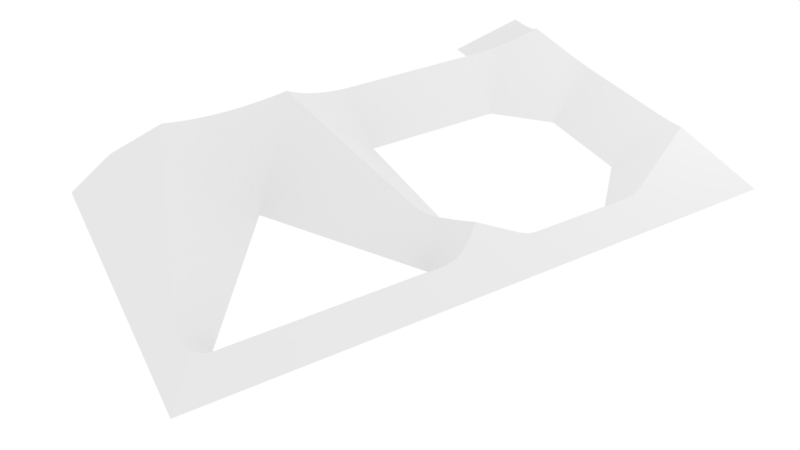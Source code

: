 # Source: MAT.blend  (saved by Blender 2.79.0; exported with 4.5.12 LTS)
import bpy
from mathutils import Matrix  # noqa: F401  (used for matrix-valued properties, if any)

bpy.ops.wm.read_factory_settings(use_empty=True)
scene = bpy.context.scene
scene.name = 'Scene'

# ---- collections
col_collection_1 = bpy.data.collections.new('Collection 1'); scene.collection.children.link(col_collection_1)

# ---- materials (node trees are filled in below, after node groups)
mat_material_001 = bpy.data.materials.new('Material.001')
mat_material_001.alpha_threshold = 0.0
mat_material_001.use_transparent_shadow = False
mat_material_001.roughness = 0.5

# ---- material node trees

# ---- world
world_world = bpy.data.worlds.new('World'); scene.world = world_world
world_world.color = (1.0, 1.0, 1.0)
world_world.use_sun_shadow = False
world_world.sun_shadow_jitter_overblur = 0.0
world_world.cycles.sampling_method = 'MANUAL'

# ---- cameras
cam_camera = bpy.data.cameras.new('Camera')
cam_camera.clip_end = 100.0
cam_camera.lens = 35.0
cam_camera.sensor_width = 32.0
cam_camera.sensor_height = 18.0
cam_camera.ortho_scale = 7.314
cam_camera.dof.focus_distance = 0.0
cam_camera.dof.aperture_fstop = 128.0

# ---- lights
light_lamp = bpy.data.lights.new('Lamp', 'POINT')
light_lamp.transmission_factor = 0.0
light_lamp.cutoff_distance = 30.0
light_lamp.energy = 218.0
light_lamp.shadow_buffer_clip_start = 1.001
light_lamp.shadow_soft_size = 0.1
light_lamp.shadow_maximum_resolution = 0.006
light_lamp.use_absolute_resolution = True

# ---- meshes
me_mat = bpy.data.meshes.new('Mat')
me_mat.from_pydata([(42.8, -51.75, -4.584), (32.8, -51.75, 5.416), (42.8, -61.75, -4.584), (42.8, -41.75, -4.584), (32.8, -41.75, -4.584), (32.3, -41.75, -4.584), (32.3, -51.75, 5.416), (32.3, -40.04, -4.584), (20.58, -40.04, 7.136), (19.87, -41.75, 7.846), (32.3, -39.23, -4.584), (20.91, -39.23, 6.806), (32.3, -37.97, -4.584), (21.34, -37.97, 6.376), (32.3, -35.9, -4.584), (21.87, -35.9, 5.846), (21.81, -36.14, 5.886), (32.3, -36.14, -4.584), (32.3, -33.83, -4.584), (22.2, -33.83, 5.516), (32.3, -31.75, -4.584), (22.3, -31.75, 5.416), (32.3, -1.747, -4.584), (22.3, -1.747, 5.416), (32.3, -0.007385, -4.584), (22.23, -0.007385, 5.486), (32.3, 1.743, -4.584), (22.0, 1.743, 5.716), (32.3, 3.483, -4.584), (21.62, 3.483, 6.096), (21.82, 2.593, 5.896), (32.3, 2.593, -4.584), (32.3, 5.233, -4.584), (21.09, 5.233, 6.626), (32.3, 5.733, -4.584), (20.91, 5.733, 6.806), (32.3, 6.973, -4.584), (20.4, 6.973, 7.316), (20.63, 6.413, 7.086), (32.3, 6.413, -4.584), (32.3, 8.723, -4.584), (19.56, 8.723, 8.156), (32.3, 10.46, -4.584), (18.58, 10.46, 9.136), (32.3, 12.21, -4.584), (17.43, 12.21, 10.29), (32.3, 13.95, -4.584), (16.14, 13.95, 11.58), (32.3, 15.7, -4.584), (14.67, 15.7, 13.05), (32.3, 17.03, -4.584), (15.21, 17.03, 12.51), (32.3, 17.78, -4.584), (15.48, 17.78, 12.24), (32.3, 19.86, -4.584), (16.13, 19.86, 11.59), (32.3, 21.94, -4.584), (16.64, 21.94, 11.08), (32.3, 24.02, -4.584), (17.01, 24.02, 10.71), (32.3, 26.1, -4.584), (17.23, 26.1, 10.49), (32.3, 28.18, -4.584), (17.3, 28.18, 10.42), (32.3, 30.26, -4.584), (17.24, 30.26, 10.48), (32.3, 32.34, -4.584), (17.03, 32.34, 10.69), (32.3, 34.42, -4.584), (16.67, 34.42, 11.05), (32.3, 36.5, -4.584), (16.17, 36.5, 11.55), (32.3, 38.58, -4.584), (15.53, 38.58, 12.19), (32.3, 39.47, -4.584), (15.21, 39.47, 12.51), (32.3, 40.67, -4.584), (14.72, 40.67, 13.0), (32.3, 49.71, -4.584), (23.76, 49.71, 3.956), (32.3, 53.25, -4.584), (30.55, -51.68, 5.496), (28.8, -51.45, 5.726), (27.05, -51.07, 6.106), (27.98, -51.28, 5.876), (25.29, -50.53, 6.646), (24.82, -50.36, 6.816), (23.54, -49.84, 7.336), (24.16, -50.09, 7.066), (21.79, -48.99, 8.176), (20.04, -48.0, 9.176), (18.28, -46.85, 10.33), (18.98, -44.2, 8.956), (29.79, 55.76, -4.584), (27.3, 58.25, -4.584), (12.3, -1.747, -4.584), (13.48, 15.3, 12.51), (12.3, 14.91, 12.08), (13.5, 15.31, 12.52), (12.3, -31.75, -4.584), (12.29, -31.76, -4.584), (11.08, -32.97, -4.584), (9.406, -34.64, -4.584), (7.726, -36.32, -4.584), (2.296, -41.75, -4.584), (10.58, -50.04, 7.126), (2.296, 28.25, -4.584), (13.05, 41.33, 12.35), (11.38, 41.87, 11.78), (13.52, 41.16, 12.52), (11.38, 14.62, 11.79), (9.776, -50.36, 6.816), (8.506, -50.79, 6.376), (6.436, -51.33, 5.846), (6.676, -51.27, 5.896), (4.366, -51.65, 5.526), (2.296, -51.75, 5.416), (11.38, -1.747, -4.584), (8.756, 13.82, 10.99), (8.756, -1.747, -4.584), (-17.7, -41.75, -4.584), (-17.7, -51.75, 5.416), (-17.7, -1.747, -4.584), (-21.54, 4.033, 2.346), (-22.66, 3.203, 2.416), (-20.35, 4.753, 2.426), (-19.08, 5.343, 2.636), (-17.71, 5.813, 2.976), (-19.77, -51.65, 5.526), (-21.84, -51.33, 5.846), (-23.91, -50.79, 6.376), (-22.08, -51.27, 5.886), (-25.18, -50.36, 6.816), (-25.99, -50.04, 7.136), (8.786, 42.66, 11.01), (0.1557, 29.67, -4.584), (-21.92, 12.1, -4.584), (-14.88, 6.663, 3.826), (-19.57, 13.67, -4.584), (-23.09, 11.32, -4.584), (-24.23, 10.56, -4.584), (-25.39, 9.793, -4.584), (-26.55, 9.023, -4.584), (-27.7, 8.253, -4.584), (-23.74, 2.303, 2.556), (-22.65, -6.697, -4.584), (-28.89, -0.4774, 4.226), (-29.95, -3.017, 3.176), (-24.46, -8.507, -4.584), (-21.66, -5.707, -4.584), (-27.45, 0.06261, 3.586), (-21.43, -5.477, -4.584), (-27.13, 0.2026, 3.456), (-20.68, -4.727, -4.584), (-26.12, 0.7026, 3.096), (-19.69, -3.737, -4.584), (-24.89, 1.453, 2.756), (-18.69, -2.737, -4.584), (-27.7, -31.75, -4.584), (-31.85, -35.9, 1.276), (-27.7, 48.25, -4.584), (-32.49, 50.32, 0.626), (-32.7, 48.25, 0.416), (-32.01, 51.99, 1.116), (-31.85, 52.39, 1.276), (-31.44, 52.56, 1.116), (-30.06, 52.98, 0.696), (-28.27, 53.24, 0.436), (-26.48, 53.18, 0.486), (-24.68, 52.79, 0.866), (-32.7, 8.253, 0.416), (-30.56, 1.703, 2.556), (-31.75, 3.883, 1.366), (-32.01, 4.513, 1.116), (-32.47, 6.063, 0.656), (-27.7, -11.75, -4.584), (-32.49, -9.677, 0.626), (-32.7, -11.75, 0.416), (-32.01, -8.007, 1.116), (-31.85, -7.607, 1.276), (-32.7, -31.75, 0.416), (-32.01, -35.49, 1.116), (-32.49, -33.83, 0.636), (23.76, 58.25, -4.584), (14.72, 58.25, -4.584), (13.52, 58.25, -4.584), (13.05, 58.25, -4.584), (11.38, 58.25, -4.584), (-24.68, 58.25, -4.584), (-21.48, 51.82, 1.826), (-21.48, 58.25, -4.584), (-26.48, 58.25, -4.584), (-28.27, 58.25, -4.584), (-30.06, 58.25, -4.584), (-31.44, 58.25, -4.584), (-31.85, 58.25, -4.584), (-37.7, 58.25, -4.584), (-25.99, -61.75, -4.584), (-37.7, -61.75, -4.584), (-25.18, -61.75, -4.584), (-23.91, -61.75, -4.584), (-21.84, -61.75, -4.584), (-22.08, -61.75, -4.584), (-19.77, -61.75, -4.584), (-17.7, -61.75, -4.584), (2.296, -61.75, -4.584), (4.366, -61.75, -4.584), (6.436, -61.75, -4.584), (8.506, -61.75, -4.584), (6.676, -61.75, -4.584), (9.776, -61.75, -4.584), (10.58, -61.75, -4.584), (18.28, -61.75, -4.584), (20.04, -61.75, -4.584), (21.79, -61.75, -4.584), (23.54, -61.75, -4.584), (24.82, -61.75, -4.584), (24.16, -61.75, -4.584), (25.29, -61.75, -4.584), (27.05, -61.75, -4.584), (28.8, -61.75, -4.584), (27.98, -61.75, -4.584), (30.55, -61.75, -4.584), (32.3, -61.75, -4.584), (32.8, -61.75, -4.584), (-37.7, 52.39, -4.584), (-37.7, 51.99, -4.584), (-37.7, 50.32, -4.584), (-37.7, 48.25, -4.584), (-37.7, 8.253, -4.584), (-37.7, 6.063, -4.584), (-37.7, 4.513, -4.584), (-37.7, 3.883, -4.584), (-37.7, 1.703, -4.584), (-37.7, -0.4774, -4.584), (-37.7, -7.607, -4.584), (-31.48, -6.707, 1.646), (-37.7, -6.707, -4.584), (-37.7, -8.007, -4.584), (-37.7, -9.677, -4.584), (-37.7, -11.75, -4.584), (-37.7, -31.75, -4.584), (-37.7, -33.83, -4.584), (-37.7, -35.49, -4.584), (-37.7, -35.9, -4.584), (-37.7, -50.04, -4.584), (-11.05, 7.823, 4.986), (-16.38, 15.8, -4.584), (-14.88, -1.747, -4.584), (-8.284, 8.663, 5.826), (-14.07, 17.34, -4.584), (-11.05, -1.747, -4.584), (-4.454, 9.823, 6.986), (-10.89, 19.46, -4.584), (-8.284, -1.747, -4.584), (-1.674, 10.66, 7.826), (-8.574, 21.0, -4.584), (-4.454, -1.747, -4.584), (2.156, 11.82, 8.986), (-5.394, 23.12, -4.584), (-1.674, -1.747, -4.584), (4.926, 12.66, 9.826), (-3.084, 24.66, -4.584), (2.156, -1.747, -4.584), (0.09574, 26.78, -4.584), (4.926, -1.747, -4.584), (-17.65, 50.66, 2.986), (-17.65, 58.25, -4.584), (-25.04, 46.48, -4.584), (-14.87, 49.82, 3.836), (-14.87, 58.25, -4.584), (-21.85, 44.35, -4.584), (-11.04, 48.66, 4.996), (-11.04, 58.25, -4.584), (-19.54, 42.81, -4.584), (-8.264, 47.82, 5.836), (-8.264, 58.25, -4.584), (-16.36, 40.69, -4.584), (-4.434, 46.66, 6.996), (-4.434, 58.25, -4.584), (-14.04, 39.14, -4.584), (-1.654, 45.82, 7.846), (-1.654, 58.25, -4.584), (-10.86, 37.02, -4.584), (2.176, 44.66, 9.006), (2.176, 58.25, -4.584), (-8.544, 35.47, -4.584), (4.956, 43.82, 9.846), (4.956, 58.25, -4.584), (-5.354, 33.34, -4.584), (8.786, 58.25, -4.584), (-3.044, 31.8, -4.584), (-37.7, -3.017, -4.584), (-27.07, -11.12, -4.584)], [], [(0, 1, 2), (3, 1, 0), (4, 1, 3), (5, 6, 1), (5, 1, 4), (7, 8, 9), (7, 9, 5), (10, 11, 8), (10, 8, 7), (12, 13, 11), (12, 11, 10), (14, 15, 16), (14, 16, 17), (18, 19, 15), (18, 15, 14), (20, 21, 19), (20, 19, 18), (22, 23, 21), (22, 21, 20), (24, 25, 23), (24, 23, 22), (26, 27, 25), (26, 25, 24), (28, 29, 30), (28, 30, 31), (32, 33, 29), (32, 29, 28), (34, 35, 33), (34, 33, 32), (36, 37, 38), (36, 38, 39), (40, 41, 37), (40, 37, 36), (42, 43, 41), (42, 41, 40), (44, 45, 43), (44, 43, 42), (46, 47, 45), (46, 45, 44), (48, 49, 47), (48, 47, 46), (50, 51, 49), (50, 49, 48), (52, 53, 51), (52, 51, 50), (54, 55, 53), (54, 53, 52), (56, 57, 55), (56, 55, 54), (58, 59, 57), (58, 57, 56), (60, 61, 59), (60, 59, 58), (62, 63, 61), (62, 61, 60), (64, 65, 63), (64, 63, 62), (66, 67, 65), (66, 65, 64), (68, 69, 67), (68, 67, 66), (70, 71, 69), (70, 69, 68), (72, 73, 71), (72, 71, 70), (74, 75, 73), (74, 73, 72), (76, 77, 75), (76, 75, 74), (78, 79, 77), (78, 77, 76), (80, 79, 78), (5, 81, 6), (5, 82, 81), (5, 83, 84), (5, 85, 83), (5, 86, 85), (5, 87, 88), (5, 89, 87), (5, 90, 89), (5, 91, 90), (5, 92, 91), (5, 9, 92), (93, 79, 80), (94, 79, 93), (95, 96, 97), (95, 98, 96), (95, 49, 98), (95, 47, 49), (95, 45, 47), (95, 43, 45), (95, 41, 43), (95, 37, 41), (95, 35, 38), (95, 33, 35), (95, 29, 33), (95, 27, 30), (95, 25, 27), (95, 23, 25), (99, 21, 23), (99, 23, 95), (99, 19, 21), (99, 15, 19), (99, 13, 16), (99, 11, 13), (99, 8, 11), (100, 8, 99), (101, 9, 8), (101, 8, 100), (102, 92, 9), (102, 9, 101), (103, 91, 92), (103, 92, 102), (104, 105, 91), (104, 91, 103), (106, 107, 108), (106, 109, 107), (106, 77, 109), (106, 75, 77), (106, 73, 75), (106, 71, 73), (106, 69, 71), (106, 67, 69), (106, 65, 67), (106, 63, 65), (106, 61, 63), (106, 59, 61), (106, 57, 59), (106, 55, 57), (106, 53, 55), (106, 51, 53), (106, 49, 51), (106, 98, 49), (106, 96, 98), (106, 97, 96), (106, 110, 97), (104, 111, 105), (104, 112, 111), (104, 113, 114), (104, 115, 113), (104, 116, 115), (117, 110, 118), (117, 118, 119), (95, 97, 110), (95, 110, 117), (120, 121, 116), (120, 116, 104), (122, 123, 124), (122, 125, 123), (122, 126, 125), (122, 127, 126), (120, 128, 121), (120, 129, 128), (120, 130, 131), (120, 132, 130), (120, 133, 132), (106, 108, 134), (106, 134, 135), (136, 127, 137), (136, 137, 138), (139, 126, 127), (139, 127, 136), (140, 125, 126), (140, 126, 139), (141, 123, 125), (141, 125, 140), (142, 124, 123), (142, 123, 141), (143, 144, 124), (143, 124, 142), (145, 146, 147), (145, 147, 148), (149, 150, 146), (149, 146, 145), (151, 152, 150), (151, 150, 149), (153, 154, 152), (153, 152, 151), (155, 156, 154), (155, 154, 153), (157, 144, 156), (157, 156, 155), (122, 124, 144), (122, 144, 157), (158, 159, 133), (158, 133, 120), (160, 161, 162), (160, 163, 161), (160, 164, 163), (160, 165, 164), (160, 166, 165), (160, 167, 166), (160, 168, 167), (160, 169, 168), (160, 162, 170), (160, 170, 143), (143, 156, 144), (143, 154, 156), (143, 152, 154), (143, 150, 152), (143, 146, 150), (143, 171, 146), (143, 172, 171), (143, 173, 172), (143, 174, 173), (143, 170, 174), (175, 176, 177), (175, 178, 176), (175, 179, 178), (175, 177, 180), (175, 180, 158), (158, 181, 159), (158, 182, 181), (158, 180, 182), (183, 79, 94), (184, 77, 79), (184, 79, 183), (185, 109, 77), (185, 77, 184), (186, 107, 109), (186, 109, 185), (187, 108, 107), (187, 107, 186), (188, 169, 189), (188, 189, 190), (191, 168, 169), (191, 169, 188), (192, 167, 168), (192, 168, 191), (193, 166, 167), (193, 167, 192), (194, 165, 166), (194, 166, 193), (195, 164, 165), (195, 165, 194), (196, 164, 195), (197, 133, 198), (199, 132, 133), (199, 133, 197), (200, 130, 132), (200, 132, 199), (201, 129, 131), (201, 131, 202), (203, 128, 129), (203, 129, 201), (204, 121, 128), (204, 128, 203), (205, 116, 121), (205, 121, 204), (206, 115, 116), (206, 116, 205), (207, 113, 115), (207, 115, 206), (208, 112, 114), (208, 114, 209), (210, 111, 112), (210, 112, 208), (211, 105, 111), (211, 111, 210), (212, 91, 105), (212, 105, 211), (213, 90, 91), (213, 91, 212), (214, 89, 90), (214, 90, 213), (215, 87, 89), (215, 89, 214), (216, 86, 88), (216, 88, 217), (218, 85, 86), (218, 86, 216), (219, 83, 85), (219, 85, 218), (220, 82, 84), (220, 84, 221), (222, 81, 82), (222, 82, 220), (223, 6, 81), (223, 81, 222), (224, 1, 6), (224, 6, 223), (2, 1, 224), (225, 164, 196), (226, 163, 164), (226, 164, 225), (227, 161, 163), (227, 163, 226), (228, 162, 161), (228, 161, 227), (229, 170, 162), (229, 162, 228), (230, 174, 170), (230, 170, 229), (231, 173, 174), (231, 174, 230), (232, 172, 173), (232, 173, 231), (233, 171, 172), (233, 172, 232), (234, 146, 171), (234, 171, 233), (235, 179, 236), (235, 236, 237), (238, 178, 179), (238, 179, 235), (239, 176, 178), (239, 178, 238), (240, 177, 176), (240, 176, 239), (241, 180, 177), (241, 177, 240), (242, 182, 180), (242, 180, 241), (243, 181, 182), (243, 182, 242), (244, 159, 181), (244, 181, 243), (245, 133, 159), (245, 159, 244), (198, 133, 245), (104, 114, 112), (209, 114, 113), (209, 113, 207), (95, 38, 37), (39, 38, 35), (39, 35, 34), (95, 30, 29), (31, 30, 27), (31, 27, 26), (217, 88, 87), (217, 87, 215), (5, 88, 86), (221, 84, 83), (221, 83, 219), (5, 84, 82), (202, 131, 130), (202, 130, 200), (120, 131, 129), (17, 16, 13), (17, 13, 12), (99, 16, 15), (138, 137, 246), (138, 246, 247), (248, 137, 127), (248, 127, 122), (247, 246, 249), (247, 249, 250), (251, 246, 137), (251, 137, 248), (250, 249, 252), (250, 252, 253), (254, 249, 246), (254, 246, 251), (253, 252, 255), (253, 255, 256), (257, 252, 249), (257, 249, 254), (256, 255, 258), (256, 258, 259), (260, 255, 252), (260, 252, 257), (259, 258, 261), (259, 261, 262), (263, 258, 255), (263, 255, 260), (262, 261, 118), (262, 118, 264), (265, 261, 258), (265, 258, 263), (264, 118, 110), (264, 110, 106), (119, 118, 261), (119, 261, 265), (190, 189, 266), (190, 266, 267), (268, 189, 169), (268, 169, 160), (267, 266, 269), (267, 269, 270), (271, 266, 189), (271, 189, 268), (270, 269, 272), (270, 272, 273), (274, 269, 266), (274, 266, 271), (273, 272, 275), (273, 275, 276), (277, 272, 269), (277, 269, 274), (276, 275, 278), (276, 278, 279), (280, 275, 272), (280, 272, 277), (279, 278, 281), (279, 281, 282), (283, 278, 275), (283, 275, 280), (282, 281, 284), (282, 284, 285), (286, 281, 278), (286, 278, 283), (285, 284, 287), (285, 287, 288), (289, 284, 281), (289, 281, 286), (288, 287, 134), (288, 134, 290), (291, 287, 284), (291, 284, 289), (290, 134, 108), (290, 108, 187), (135, 134, 287), (135, 287, 291), (237, 236, 147), (237, 147, 292), (293, 236, 179), (293, 179, 175), (292, 147, 146), (292, 146, 234), (148, 147, 236), (148, 236, 293)])
me_mat.materials.append(mat_material_001)
me_mat.use_remesh_preserve_volume = False
me_mat.use_remesh_preserve_attributes = False
me_mat.use_mirror_vertex_groups = False
me_mat.update()

# ---- objects
ob_mat = bpy.data.objects.new('Mat', me_mat)
ob_lamp = bpy.data.objects.new('Lamp', light_lamp)
ob_camera = bpy.data.objects.new('Camera', cam_camera)

# ---- transforms, parenting, visibility, modifiers, constraints
ob_mat.location = (-1.454, 1.43, 0.0)
ob_mat.rotation_euler = (0.0, 0.0, 3.122)
ob_mat.scale = (0.1, 0.1, 0.1)
ob_mat.lineart.crease_threshold = 0.0
ob_lamp.location = (2.518, 8.532, 5.904)
ob_lamp.rotation_euler = (0.6503, 0.05522, 1.866)
ob_lamp.lock_rotations_4d = False
ob_lamp.empty_display_type = 'ARROWS'
ob_lamp.color = (0.0, 0.0, 0.0, 0.0)
ob_lamp.lineart.crease_threshold = 0.0
ob_camera.location = (11.18, -5.74, 9.813)
ob_camera.rotation_euler = (0.9041, -9.76e-06, 1.046)
ob_camera.lock_rotations_4d = False
ob_camera.empty_display_type = 'ARROWS'
ob_camera.color = (0.0, 0.0, 0.0, 0.0)
ob_camera.display_type = 'WIRE'
ob_camera.lineart.crease_threshold = 0.0

# ---- collection membership
col_collection_1.objects.link(ob_mat)
col_collection_1.objects.link(ob_lamp)
col_collection_1.objects.link(ob_camera)

# ---- scene / render settings (as saved in the file)
scene.camera = ob_camera
scene.frame_start = 1; scene.frame_end = 250; scene.frame_set(1)
scene.render.engine = 'BLENDER_EEVEE_NEXT'
scene.render.resolution_percentage = 50
scene.render.dither_intensity = 0.0
scene.cycles.use_denoising = False
scene.cycles.samples = 128
scene.cycles.sampling_pattern = 'TABULATED_SOBOL'
scene.cycles.use_adaptive_sampling = False
scene.cycles.use_light_tree = False
scene.cycles.blur_glossy = 0.0
scene.cycles.sample_clamp_indirect = 0.0
scene.view_settings.view_transform = 'Standard'
bpy.context.view_layer.update()
